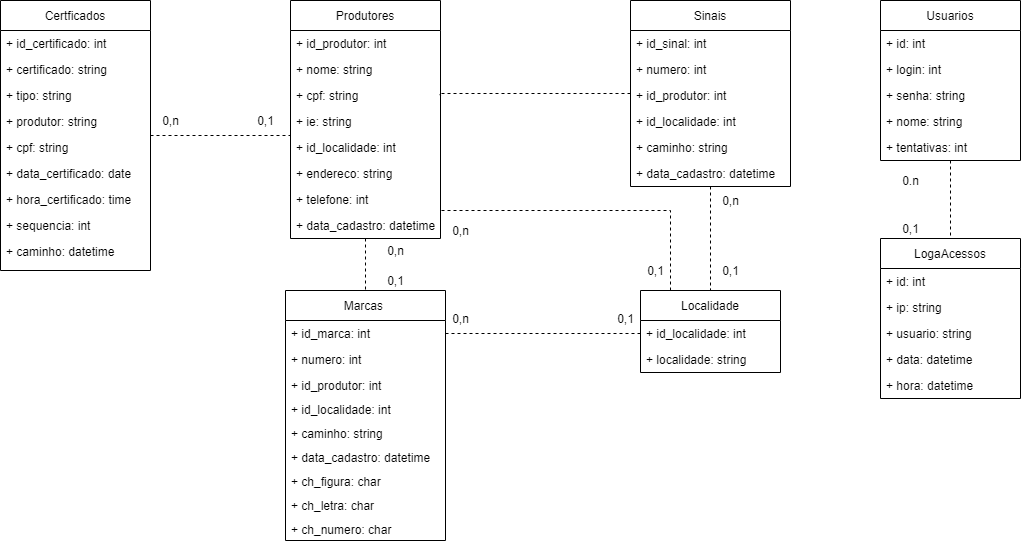

The diagram above was exported from draw.io. Its source (the exported page's mxGraphModel, read from the mxfile embedded in the PNG):
<mxGraphModel dx="2249" dy="822" grid="1" gridSize="10" guides="1" tooltips="1" connect="1" arrows="1" fold="1" page="1" pageScale="1" pageWidth="827" pageHeight="1169" math="0" shadow="0">
  <root>
    <mxCell id="0" />
    <mxCell id="1" parent="0" />
    <mxCell id="1HCGgXG_ZJPQ00-4fkMU-18" style="edgeStyle=orthogonalEdgeStyle;rounded=0;orthogonalLoop=1;jettySize=auto;html=1;endArrow=none;endFill=0;dashed=1;" parent="1" source="mtEUVF73r2KRpAVkkBdg-1" target="mtEUVF73r2KRpAVkkBdg-17" edge="1">
      <mxGeometry relative="1" as="geometry" />
    </mxCell>
    <mxCell id="xv0Qbe-ol_JM0kganjIa-6" style="edgeStyle=orthogonalEdgeStyle;rounded=0;orthogonalLoop=1;jettySize=auto;html=1;entryX=1;entryY=0.5;entryDx=0;entryDy=0;endArrow=none;endFill=0;dashed=1;" edge="1" parent="1" source="mtEUVF73r2KRpAVkkBdg-1" target="mtEUVF73r2KRpAVkkBdg-12">
      <mxGeometry relative="1" as="geometry">
        <Array as="points">
          <mxPoint x="229" y="613" />
        </Array>
      </mxGeometry>
    </mxCell>
    <mxCell id="mtEUVF73r2KRpAVkkBdg-1" value="Sinais" style="swimlane;fontStyle=0;childLayout=stackLayout;horizontal=1;startSize=30;fillColor=none;horizontalStack=0;resizeParent=1;resizeParentMax=0;resizeLast=0;collapsible=1;marginBottom=0;" parent="1" vertex="1">
      <mxGeometry x="420" y="520" width="160" height="186" as="geometry" />
    </mxCell>
    <mxCell id="mtEUVF73r2KRpAVkkBdg-2" value="+ id_sinal: int" style="text;strokeColor=none;fillColor=none;align=left;verticalAlign=top;spacingLeft=4;spacingRight=4;overflow=hidden;rotatable=0;points=[[0,0.5],[1,0.5]];portConstraint=eastwest;" parent="mtEUVF73r2KRpAVkkBdg-1" vertex="1">
      <mxGeometry y="30" width="160" height="26" as="geometry" />
    </mxCell>
    <mxCell id="mtEUVF73r2KRpAVkkBdg-3" value="+ numero: int" style="text;strokeColor=none;fillColor=none;align=left;verticalAlign=top;spacingLeft=4;spacingRight=4;overflow=hidden;rotatable=0;points=[[0,0.5],[1,0.5]];portConstraint=eastwest;" parent="mtEUVF73r2KRpAVkkBdg-1" vertex="1">
      <mxGeometry y="56" width="160" height="26" as="geometry" />
    </mxCell>
    <mxCell id="mtEUVF73r2KRpAVkkBdg-4" value="+ id_produtor: int" style="text;strokeColor=none;fillColor=none;align=left;verticalAlign=top;spacingLeft=4;spacingRight=4;overflow=hidden;rotatable=0;points=[[0,0.5],[1,0.5]];portConstraint=eastwest;" parent="mtEUVF73r2KRpAVkkBdg-1" vertex="1">
      <mxGeometry y="82" width="160" height="26" as="geometry" />
    </mxCell>
    <mxCell id="lKQZE_It0HCwTW8MPozl-27" value="+ id_localidade: int" style="text;strokeColor=none;fillColor=none;align=left;verticalAlign=top;spacingLeft=4;spacingRight=4;overflow=hidden;rotatable=0;points=[[0,0.5],[1,0.5]];portConstraint=eastwest;" parent="mtEUVF73r2KRpAVkkBdg-1" vertex="1">
      <mxGeometry y="108" width="160" height="26" as="geometry" />
    </mxCell>
    <mxCell id="lKQZE_It0HCwTW8MPozl-25" value="+ caminho: string" style="text;strokeColor=none;fillColor=none;align=left;verticalAlign=top;spacingLeft=4;spacingRight=4;overflow=hidden;rotatable=0;points=[[0,0.5],[1,0.5]];portConstraint=eastwest;" parent="mtEUVF73r2KRpAVkkBdg-1" vertex="1">
      <mxGeometry y="134" width="160" height="26" as="geometry" />
    </mxCell>
    <mxCell id="lKQZE_It0HCwTW8MPozl-26" value="+ data_cadastro: datetime" style="text;strokeColor=none;fillColor=none;align=left;verticalAlign=top;spacingLeft=4;spacingRight=4;overflow=hidden;rotatable=0;points=[[0,0.5],[1,0.5]];portConstraint=eastwest;" parent="mtEUVF73r2KRpAVkkBdg-1" vertex="1">
      <mxGeometry y="160" width="160" height="26" as="geometry" />
    </mxCell>
    <mxCell id="1HCGgXG_ZJPQ00-4fkMU-16" style="edgeStyle=orthogonalEdgeStyle;rounded=0;orthogonalLoop=1;jettySize=auto;html=1;endArrow=none;endFill=0;dashed=1;" parent="1" source="mtEUVF73r2KRpAVkkBdg-9" target="1HCGgXG_ZJPQ00-4fkMU-1" edge="1">
      <mxGeometry relative="1" as="geometry" />
    </mxCell>
    <mxCell id="mtEUVF73r2KRpAVkkBdg-9" value="Produtores" style="swimlane;fontStyle=0;childLayout=stackLayout;horizontal=1;startSize=30;fillColor=none;horizontalStack=0;resizeParent=1;resizeParentMax=0;resizeLast=0;collapsible=1;marginBottom=0;" parent="1" vertex="1">
      <mxGeometry x="80" y="520" width="150" height="238" as="geometry" />
    </mxCell>
    <mxCell id="mtEUVF73r2KRpAVkkBdg-10" value="+ id_produtor: int" style="text;strokeColor=none;fillColor=none;align=left;verticalAlign=top;spacingLeft=4;spacingRight=4;overflow=hidden;rotatable=0;points=[[0,0.5],[1,0.5]];portConstraint=eastwest;" parent="mtEUVF73r2KRpAVkkBdg-9" vertex="1">
      <mxGeometry y="30" width="150" height="26" as="geometry" />
    </mxCell>
    <mxCell id="mtEUVF73r2KRpAVkkBdg-11" value="+ nome: string" style="text;strokeColor=none;fillColor=none;align=left;verticalAlign=top;spacingLeft=4;spacingRight=4;overflow=hidden;rotatable=0;points=[[0,0.5],[1,0.5]];portConstraint=eastwest;" parent="mtEUVF73r2KRpAVkkBdg-9" vertex="1">
      <mxGeometry y="56" width="150" height="26" as="geometry" />
    </mxCell>
    <mxCell id="mtEUVF73r2KRpAVkkBdg-12" value="+ cpf: string" style="text;strokeColor=none;fillColor=none;align=left;verticalAlign=top;spacingLeft=4;spacingRight=4;overflow=hidden;rotatable=0;points=[[0,0.5],[1,0.5]];portConstraint=eastwest;" parent="mtEUVF73r2KRpAVkkBdg-9" vertex="1">
      <mxGeometry y="82" width="150" height="26" as="geometry" />
    </mxCell>
    <mxCell id="lKQZE_It0HCwTW8MPozl-7" value="+ ie: string" style="text;strokeColor=none;fillColor=none;align=left;verticalAlign=top;spacingLeft=4;spacingRight=4;overflow=hidden;rotatable=0;points=[[0,0.5],[1,0.5]];portConstraint=eastwest;" parent="mtEUVF73r2KRpAVkkBdg-9" vertex="1">
      <mxGeometry y="108" width="150" height="26" as="geometry" />
    </mxCell>
    <mxCell id="lKQZE_It0HCwTW8MPozl-8" value="+ id_localidade: int" style="text;strokeColor=none;fillColor=none;align=left;verticalAlign=top;spacingLeft=4;spacingRight=4;overflow=hidden;rotatable=0;points=[[0,0.5],[1,0.5]];portConstraint=eastwest;" parent="mtEUVF73r2KRpAVkkBdg-9" vertex="1">
      <mxGeometry y="134" width="150" height="26" as="geometry" />
    </mxCell>
    <mxCell id="lKQZE_It0HCwTW8MPozl-9" value="+ endereco: string" style="text;strokeColor=none;fillColor=none;align=left;verticalAlign=top;spacingLeft=4;spacingRight=4;overflow=hidden;rotatable=0;points=[[0,0.5],[1,0.5]];portConstraint=eastwest;" parent="mtEUVF73r2KRpAVkkBdg-9" vertex="1">
      <mxGeometry y="160" width="150" height="26" as="geometry" />
    </mxCell>
    <mxCell id="lKQZE_It0HCwTW8MPozl-10" value="+ telefone: int" style="text;strokeColor=none;fillColor=none;align=left;verticalAlign=top;spacingLeft=4;spacingRight=4;overflow=hidden;rotatable=0;points=[[0,0.5],[1,0.5]];portConstraint=eastwest;" parent="mtEUVF73r2KRpAVkkBdg-9" vertex="1">
      <mxGeometry y="186" width="150" height="26" as="geometry" />
    </mxCell>
    <mxCell id="lKQZE_It0HCwTW8MPozl-11" value="+ data_cadastro: datetime" style="text;strokeColor=none;fillColor=none;align=left;verticalAlign=top;spacingLeft=4;spacingRight=4;overflow=hidden;rotatable=0;points=[[0,0.5],[1,0.5]];portConstraint=eastwest;" parent="mtEUVF73r2KRpAVkkBdg-9" vertex="1">
      <mxGeometry y="212" width="150" height="26" as="geometry" />
    </mxCell>
    <mxCell id="xv0Qbe-ol_JM0kganjIa-22" style="edgeStyle=orthogonalEdgeStyle;rounded=0;orthogonalLoop=1;jettySize=auto;html=1;dashed=1;endArrow=none;endFill=0;" edge="1" parent="1" source="mtEUVF73r2KRpAVkkBdg-13" target="lKQZE_It0HCwTW8MPozl-36">
      <mxGeometry relative="1" as="geometry" />
    </mxCell>
    <mxCell id="mtEUVF73r2KRpAVkkBdg-13" value="Usuarios" style="swimlane;fontStyle=0;childLayout=stackLayout;horizontal=1;startSize=30;fillColor=none;horizontalStack=0;resizeParent=1;resizeParentMax=0;resizeLast=0;collapsible=1;marginBottom=0;" parent="1" vertex="1">
      <mxGeometry x="670" y="520" width="140" height="160" as="geometry" />
    </mxCell>
    <mxCell id="mtEUVF73r2KRpAVkkBdg-14" value="+ id: int" style="text;strokeColor=none;fillColor=none;align=left;verticalAlign=top;spacingLeft=4;spacingRight=4;overflow=hidden;rotatable=0;points=[[0,0.5],[1,0.5]];portConstraint=eastwest;" parent="mtEUVF73r2KRpAVkkBdg-13" vertex="1">
      <mxGeometry y="30" width="140" height="26" as="geometry" />
    </mxCell>
    <mxCell id="mtEUVF73r2KRpAVkkBdg-15" value="+ login: int" style="text;strokeColor=none;fillColor=none;align=left;verticalAlign=top;spacingLeft=4;spacingRight=4;overflow=hidden;rotatable=0;points=[[0,0.5],[1,0.5]];portConstraint=eastwest;" parent="mtEUVF73r2KRpAVkkBdg-13" vertex="1">
      <mxGeometry y="56" width="140" height="26" as="geometry" />
    </mxCell>
    <mxCell id="mtEUVF73r2KRpAVkkBdg-16" value="+ senha: string" style="text;strokeColor=none;fillColor=none;align=left;verticalAlign=top;spacingLeft=4;spacingRight=4;overflow=hidden;rotatable=0;points=[[0,0.5],[1,0.5]];portConstraint=eastwest;" parent="mtEUVF73r2KRpAVkkBdg-13" vertex="1">
      <mxGeometry y="82" width="140" height="26" as="geometry" />
    </mxCell>
    <mxCell id="lKQZE_It0HCwTW8MPozl-34" value="+ nome: string" style="text;strokeColor=none;fillColor=none;align=left;verticalAlign=top;spacingLeft=4;spacingRight=4;overflow=hidden;rotatable=0;points=[[0,0.5],[1,0.5]];portConstraint=eastwest;" parent="mtEUVF73r2KRpAVkkBdg-13" vertex="1">
      <mxGeometry y="108" width="140" height="26" as="geometry" />
    </mxCell>
    <mxCell id="lKQZE_It0HCwTW8MPozl-35" value="+ tentativas: int" style="text;strokeColor=none;fillColor=none;align=left;verticalAlign=top;spacingLeft=4;spacingRight=4;overflow=hidden;rotatable=0;points=[[0,0.5],[1,0.5]];portConstraint=eastwest;" parent="mtEUVF73r2KRpAVkkBdg-13" vertex="1">
      <mxGeometry y="134" width="140" height="26" as="geometry" />
    </mxCell>
    <mxCell id="mtEUVF73r2KRpAVkkBdg-17" value="Localidade" style="swimlane;fontStyle=0;childLayout=stackLayout;horizontal=1;startSize=30;fillColor=none;horizontalStack=0;resizeParent=1;resizeParentMax=0;resizeLast=0;collapsible=1;marginBottom=0;" parent="1" vertex="1">
      <mxGeometry x="430" y="810" width="140" height="82" as="geometry" />
    </mxCell>
    <mxCell id="mtEUVF73r2KRpAVkkBdg-20" value="+ id_localidade: int" style="text;strokeColor=none;fillColor=none;align=left;verticalAlign=top;spacingLeft=4;spacingRight=4;overflow=hidden;rotatable=0;points=[[0,0.5],[1,0.5]];portConstraint=eastwest;" parent="mtEUVF73r2KRpAVkkBdg-17" vertex="1">
      <mxGeometry y="30" width="140" height="26" as="geometry" />
    </mxCell>
    <mxCell id="mtEUVF73r2KRpAVkkBdg-21" value="+ localidade: string" style="text;strokeColor=none;fillColor=none;align=left;verticalAlign=top;spacingLeft=4;spacingRight=4;overflow=hidden;rotatable=0;points=[[0,0.5],[1,0.5]];portConstraint=eastwest;" parent="mtEUVF73r2KRpAVkkBdg-17" vertex="1">
      <mxGeometry y="56" width="140" height="26" as="geometry" />
    </mxCell>
    <mxCell id="lKQZE_It0HCwTW8MPozl-36" value="LogaAcessos" style="swimlane;fontStyle=0;childLayout=stackLayout;horizontal=1;startSize=30;fillColor=none;horizontalStack=0;resizeParent=1;resizeParentMax=0;resizeLast=0;collapsible=1;marginBottom=0;" parent="1" vertex="1">
      <mxGeometry x="670" y="758" width="140" height="160" as="geometry" />
    </mxCell>
    <mxCell id="lKQZE_It0HCwTW8MPozl-37" value="+ id: int" style="text;strokeColor=none;fillColor=none;align=left;verticalAlign=top;spacingLeft=4;spacingRight=4;overflow=hidden;rotatable=0;points=[[0,0.5],[1,0.5]];portConstraint=eastwest;" parent="lKQZE_It0HCwTW8MPozl-36" vertex="1">
      <mxGeometry y="30" width="140" height="26" as="geometry" />
    </mxCell>
    <mxCell id="lKQZE_It0HCwTW8MPozl-38" value="+ ip: string" style="text;strokeColor=none;fillColor=none;align=left;verticalAlign=top;spacingLeft=4;spacingRight=4;overflow=hidden;rotatable=0;points=[[0,0.5],[1,0.5]];portConstraint=eastwest;" parent="lKQZE_It0HCwTW8MPozl-36" vertex="1">
      <mxGeometry y="56" width="140" height="26" as="geometry" />
    </mxCell>
    <mxCell id="lKQZE_It0HCwTW8MPozl-39" value="+ usuario: string" style="text;strokeColor=none;fillColor=none;align=left;verticalAlign=top;spacingLeft=4;spacingRight=4;overflow=hidden;rotatable=0;points=[[0,0.5],[1,0.5]];portConstraint=eastwest;" parent="lKQZE_It0HCwTW8MPozl-36" vertex="1">
      <mxGeometry y="82" width="140" height="26" as="geometry" />
    </mxCell>
    <mxCell id="lKQZE_It0HCwTW8MPozl-40" value="+ data: datetime" style="text;strokeColor=none;fillColor=none;align=left;verticalAlign=top;spacingLeft=4;spacingRight=4;overflow=hidden;rotatable=0;points=[[0,0.5],[1,0.5]];portConstraint=eastwest;" parent="lKQZE_It0HCwTW8MPozl-36" vertex="1">
      <mxGeometry y="108" width="140" height="26" as="geometry" />
    </mxCell>
    <mxCell id="lKQZE_It0HCwTW8MPozl-41" value="+ hora: datetime" style="text;strokeColor=none;fillColor=none;align=left;verticalAlign=top;spacingLeft=4;spacingRight=4;overflow=hidden;rotatable=0;points=[[0,0.5],[1,0.5]];portConstraint=eastwest;" parent="lKQZE_It0HCwTW8MPozl-36" vertex="1">
      <mxGeometry y="134" width="140" height="26" as="geometry" />
    </mxCell>
    <mxCell id="xv0Qbe-ol_JM0kganjIa-3" style="edgeStyle=orthogonalEdgeStyle;rounded=0;orthogonalLoop=1;jettySize=auto;html=1;entryX=0;entryY=0.5;entryDx=0;entryDy=0;endArrow=none;endFill=0;dashed=1;" edge="1" parent="1" source="1HCGgXG_ZJPQ00-4fkMU-1" target="mtEUVF73r2KRpAVkkBdg-20">
      <mxGeometry relative="1" as="geometry">
        <Array as="points">
          <mxPoint x="280" y="853" />
          <mxPoint x="280" y="853" />
        </Array>
      </mxGeometry>
    </mxCell>
    <mxCell id="1HCGgXG_ZJPQ00-4fkMU-1" value="Marcas " style="swimlane;fontStyle=0;childLayout=stackLayout;horizontal=1;startSize=30;fillColor=none;horizontalStack=0;resizeParent=1;resizeParentMax=0;resizeLast=0;collapsible=1;marginBottom=0;" parent="1" vertex="1">
      <mxGeometry x="75" y="810" width="160" height="250" as="geometry">
        <mxRectangle x="610" y="600" width="80" height="30" as="alternateBounds" />
      </mxGeometry>
    </mxCell>
    <mxCell id="1HCGgXG_ZJPQ00-4fkMU-2" value="+ id_marca: int" style="text;strokeColor=none;fillColor=none;align=left;verticalAlign=top;spacingLeft=4;spacingRight=4;overflow=hidden;rotatable=0;points=[[0,0.5],[1,0.5]];portConstraint=eastwest;" parent="1HCGgXG_ZJPQ00-4fkMU-1" vertex="1">
      <mxGeometry y="30" width="160" height="26" as="geometry" />
    </mxCell>
    <mxCell id="1HCGgXG_ZJPQ00-4fkMU-3" value="+ numero: int" style="text;strokeColor=none;fillColor=none;align=left;verticalAlign=top;spacingLeft=4;spacingRight=4;overflow=hidden;rotatable=0;points=[[0,0.5],[1,0.5]];portConstraint=eastwest;" parent="1HCGgXG_ZJPQ00-4fkMU-1" vertex="1">
      <mxGeometry y="56" width="160" height="26" as="geometry" />
    </mxCell>
    <mxCell id="1HCGgXG_ZJPQ00-4fkMU-4" value="+ id_produtor: int&#10;" style="text;strokeColor=none;fillColor=none;align=left;verticalAlign=top;spacingLeft=4;spacingRight=4;overflow=hidden;rotatable=0;points=[[0,0.5],[1,0.5]];portConstraint=eastwest;" parent="1HCGgXG_ZJPQ00-4fkMU-1" vertex="1">
      <mxGeometry y="82" width="160" height="24" as="geometry" />
    </mxCell>
    <mxCell id="1HCGgXG_ZJPQ00-4fkMU-5" value="+ id_localidade: int&#10;" style="text;strokeColor=none;fillColor=none;align=left;verticalAlign=top;spacingLeft=4;spacingRight=4;overflow=hidden;rotatable=0;points=[[0,0.5],[1,0.5]];portConstraint=eastwest;" parent="1HCGgXG_ZJPQ00-4fkMU-1" vertex="1">
      <mxGeometry y="106" width="160" height="24" as="geometry" />
    </mxCell>
    <mxCell id="1HCGgXG_ZJPQ00-4fkMU-6" value="+ caminho: string&#10;" style="text;strokeColor=none;fillColor=none;align=left;verticalAlign=top;spacingLeft=4;spacingRight=4;overflow=hidden;rotatable=0;points=[[0,0.5],[1,0.5]];portConstraint=eastwest;" parent="1HCGgXG_ZJPQ00-4fkMU-1" vertex="1">
      <mxGeometry y="130" width="160" height="24" as="geometry" />
    </mxCell>
    <mxCell id="1HCGgXG_ZJPQ00-4fkMU-7" value="+ data_cadastro: datetime&#10;" style="text;strokeColor=none;fillColor=none;align=left;verticalAlign=top;spacingLeft=4;spacingRight=4;overflow=hidden;rotatable=0;points=[[0,0.5],[1,0.5]];portConstraint=eastwest;" parent="1HCGgXG_ZJPQ00-4fkMU-1" vertex="1">
      <mxGeometry y="154" width="160" height="24" as="geometry" />
    </mxCell>
    <mxCell id="1HCGgXG_ZJPQ00-4fkMU-8" value="+ ch_figura: char&#10;" style="text;strokeColor=none;fillColor=none;align=left;verticalAlign=top;spacingLeft=4;spacingRight=4;overflow=hidden;rotatable=0;points=[[0,0.5],[1,0.5]];portConstraint=eastwest;" parent="1HCGgXG_ZJPQ00-4fkMU-1" vertex="1">
      <mxGeometry y="178" width="160" height="24" as="geometry" />
    </mxCell>
    <mxCell id="1HCGgXG_ZJPQ00-4fkMU-9" value="+ ch_letra: char&#10;" style="text;strokeColor=none;fillColor=none;align=left;verticalAlign=top;spacingLeft=4;spacingRight=4;overflow=hidden;rotatable=0;points=[[0,0.5],[1,0.5]];portConstraint=eastwest;" parent="1HCGgXG_ZJPQ00-4fkMU-1" vertex="1">
      <mxGeometry y="202" width="160" height="24" as="geometry" />
    </mxCell>
    <mxCell id="1HCGgXG_ZJPQ00-4fkMU-10" value="+ ch_numero: char&#10;" style="text;strokeColor=none;fillColor=none;align=left;verticalAlign=top;spacingLeft=4;spacingRight=4;overflow=hidden;rotatable=0;points=[[0,0.5],[1,0.5]];portConstraint=eastwest;" parent="1HCGgXG_ZJPQ00-4fkMU-1" vertex="1">
      <mxGeometry y="226" width="160" height="24" as="geometry" />
    </mxCell>
    <mxCell id="xv0Qbe-ol_JM0kganjIa-19" style="edgeStyle=orthogonalEdgeStyle;rounded=0;orthogonalLoop=1;jettySize=auto;html=1;entryX=0;entryY=0.5;entryDx=0;entryDy=0;dashed=1;endArrow=none;endFill=0;" edge="1" parent="1" source="xv0Qbe-ol_JM0kganjIa-7" target="lKQZE_It0HCwTW8MPozl-8">
      <mxGeometry relative="1" as="geometry">
        <Array as="points">
          <mxPoint x="80" y="655" />
        </Array>
      </mxGeometry>
    </mxCell>
    <mxCell id="xv0Qbe-ol_JM0kganjIa-7" value="Certficados" style="swimlane;fontStyle=0;childLayout=stackLayout;horizontal=1;startSize=30;fillColor=none;horizontalStack=0;resizeParent=1;resizeParentMax=0;resizeLast=0;collapsible=1;marginBottom=0;" vertex="1" parent="1">
      <mxGeometry x="-210" y="520" width="150" height="270" as="geometry" />
    </mxCell>
    <mxCell id="xv0Qbe-ol_JM0kganjIa-8" value="+ id_certificado: int" style="text;strokeColor=none;fillColor=none;align=left;verticalAlign=top;spacingLeft=4;spacingRight=4;overflow=hidden;rotatable=0;points=[[0,0.5],[1,0.5]];portConstraint=eastwest;" vertex="1" parent="xv0Qbe-ol_JM0kganjIa-7">
      <mxGeometry y="30" width="150" height="26" as="geometry" />
    </mxCell>
    <mxCell id="xv0Qbe-ol_JM0kganjIa-9" value="+ certificado: string" style="text;strokeColor=none;fillColor=none;align=left;verticalAlign=top;spacingLeft=4;spacingRight=4;overflow=hidden;rotatable=0;points=[[0,0.5],[1,0.5]];portConstraint=eastwest;" vertex="1" parent="xv0Qbe-ol_JM0kganjIa-7">
      <mxGeometry y="56" width="150" height="26" as="geometry" />
    </mxCell>
    <mxCell id="xv0Qbe-ol_JM0kganjIa-10" value="+ tipo: string" style="text;strokeColor=none;fillColor=none;align=left;verticalAlign=top;spacingLeft=4;spacingRight=4;overflow=hidden;rotatable=0;points=[[0,0.5],[1,0.5]];portConstraint=eastwest;" vertex="1" parent="xv0Qbe-ol_JM0kganjIa-7">
      <mxGeometry y="82" width="150" height="26" as="geometry" />
    </mxCell>
    <mxCell id="xv0Qbe-ol_JM0kganjIa-11" value="+ produtor: string" style="text;strokeColor=none;fillColor=none;align=left;verticalAlign=top;spacingLeft=4;spacingRight=4;overflow=hidden;rotatable=0;points=[[0,0.5],[1,0.5]];portConstraint=eastwest;" vertex="1" parent="xv0Qbe-ol_JM0kganjIa-7">
      <mxGeometry y="108" width="150" height="26" as="geometry" />
    </mxCell>
    <mxCell id="xv0Qbe-ol_JM0kganjIa-12" value="+ cpf: string" style="text;strokeColor=none;fillColor=none;align=left;verticalAlign=top;spacingLeft=4;spacingRight=4;overflow=hidden;rotatable=0;points=[[0,0.5],[1,0.5]];portConstraint=eastwest;" vertex="1" parent="xv0Qbe-ol_JM0kganjIa-7">
      <mxGeometry y="134" width="150" height="26" as="geometry" />
    </mxCell>
    <mxCell id="xv0Qbe-ol_JM0kganjIa-13" value="+ data_certificado: date" style="text;strokeColor=none;fillColor=none;align=left;verticalAlign=top;spacingLeft=4;spacingRight=4;overflow=hidden;rotatable=0;points=[[0,0.5],[1,0.5]];portConstraint=eastwest;" vertex="1" parent="xv0Qbe-ol_JM0kganjIa-7">
      <mxGeometry y="160" width="150" height="26" as="geometry" />
    </mxCell>
    <mxCell id="xv0Qbe-ol_JM0kganjIa-14" value="+ hora_certificado: time" style="text;strokeColor=none;fillColor=none;align=left;verticalAlign=top;spacingLeft=4;spacingRight=4;overflow=hidden;rotatable=0;points=[[0,0.5],[1,0.5]];portConstraint=eastwest;" vertex="1" parent="xv0Qbe-ol_JM0kganjIa-7">
      <mxGeometry y="186" width="150" height="26" as="geometry" />
    </mxCell>
    <mxCell id="xv0Qbe-ol_JM0kganjIa-17" value="+ sequencia: int" style="text;strokeColor=none;fillColor=none;align=left;verticalAlign=top;spacingLeft=4;spacingRight=4;overflow=hidden;rotatable=0;points=[[0,0.5],[1,0.5]];portConstraint=eastwest;" vertex="1" parent="xv0Qbe-ol_JM0kganjIa-7">
      <mxGeometry y="212" width="150" height="26" as="geometry" />
    </mxCell>
    <mxCell id="xv0Qbe-ol_JM0kganjIa-15" value="+ caminho: datetime" style="text;strokeColor=none;fillColor=none;align=left;verticalAlign=top;spacingLeft=4;spacingRight=4;overflow=hidden;rotatable=0;points=[[0,0.5],[1,0.5]];portConstraint=eastwest;" vertex="1" parent="xv0Qbe-ol_JM0kganjIa-7">
      <mxGeometry y="238" width="150" height="32" as="geometry" />
    </mxCell>
    <mxCell id="xv0Qbe-ol_JM0kganjIa-16" style="edgeStyle=orthogonalEdgeStyle;rounded=0;orthogonalLoop=1;jettySize=auto;html=1;endArrow=none;endFill=0;exitX=1;exitY=0.5;exitDx=0;exitDy=0;dashed=1;" edge="1" parent="1" source="lKQZE_It0HCwTW8MPozl-7" target="mtEUVF73r2KRpAVkkBdg-17">
      <mxGeometry relative="1" as="geometry">
        <mxPoint x="240" y="610" as="sourcePoint" />
        <Array as="points">
          <mxPoint x="230" y="730" />
          <mxPoint x="460" y="730" />
        </Array>
      </mxGeometry>
    </mxCell>
    <mxCell id="xv0Qbe-ol_JM0kganjIa-20" value="0,n" style="text;html=1;align=center;verticalAlign=middle;resizable=0;points=[];autosize=1;strokeColor=none;fillColor=none;" vertex="1" parent="1">
      <mxGeometry x="-55" y="630" width="30" height="20" as="geometry" />
    </mxCell>
    <mxCell id="xv0Qbe-ol_JM0kganjIa-21" value="0,1" style="text;html=1;align=center;verticalAlign=middle;resizable=0;points=[];autosize=1;strokeColor=none;fillColor=none;" vertex="1" parent="1">
      <mxGeometry x="40" y="630" width="30" height="20" as="geometry" />
    </mxCell>
    <mxCell id="xv0Qbe-ol_JM0kganjIa-23" value="0,1" style="text;html=1;align=center;verticalAlign=middle;resizable=0;points=[];autosize=1;strokeColor=none;fillColor=none;" vertex="1" parent="1">
      <mxGeometry x="685" y="738" width="30" height="20" as="geometry" />
    </mxCell>
    <mxCell id="xv0Qbe-ol_JM0kganjIa-24" value="0.n" style="text;html=1;align=center;verticalAlign=middle;resizable=0;points=[];autosize=1;strokeColor=none;fillColor=none;" vertex="1" parent="1">
      <mxGeometry x="685" y="690" width="30" height="20" as="geometry" />
    </mxCell>
    <mxCell id="xv0Qbe-ol_JM0kganjIa-25" value="0,n" style="text;html=1;align=center;verticalAlign=middle;resizable=0;points=[];autosize=1;strokeColor=none;fillColor=none;" vertex="1" parent="1">
      <mxGeometry x="505" y="710" width="30" height="20" as="geometry" />
    </mxCell>
    <mxCell id="xv0Qbe-ol_JM0kganjIa-26" value="0,1" style="text;html=1;align=center;verticalAlign=middle;resizable=0;points=[];autosize=1;strokeColor=none;fillColor=none;" vertex="1" parent="1">
      <mxGeometry x="505" y="780" width="30" height="20" as="geometry" />
    </mxCell>
    <mxCell id="xv0Qbe-ol_JM0kganjIa-27" value="0,n" style="text;html=1;align=center;verticalAlign=middle;resizable=0;points=[];autosize=1;strokeColor=none;fillColor=none;" vertex="1" parent="1">
      <mxGeometry x="235" y="740" width="30" height="20" as="geometry" />
    </mxCell>
    <mxCell id="xv0Qbe-ol_JM0kganjIa-28" value="0,1" style="text;html=1;align=center;verticalAlign=middle;resizable=0;points=[];autosize=1;strokeColor=none;fillColor=none;" vertex="1" parent="1">
      <mxGeometry x="430" y="780" width="30" height="20" as="geometry" />
    </mxCell>
    <mxCell id="xv0Qbe-ol_JM0kganjIa-29" value="0,n" style="text;html=1;align=center;verticalAlign=middle;resizable=0;points=[];autosize=1;strokeColor=none;fillColor=none;" vertex="1" parent="1">
      <mxGeometry x="170" y="760" width="30" height="20" as="geometry" />
    </mxCell>
    <mxCell id="xv0Qbe-ol_JM0kganjIa-30" value="0,1" style="text;html=1;align=center;verticalAlign=middle;resizable=0;points=[];autosize=1;strokeColor=none;fillColor=none;" vertex="1" parent="1">
      <mxGeometry x="170" y="790" width="30" height="20" as="geometry" />
    </mxCell>
    <mxCell id="xv0Qbe-ol_JM0kganjIa-31" value="0,n" style="text;html=1;align=center;verticalAlign=middle;resizable=0;points=[];autosize=1;strokeColor=none;fillColor=none;" vertex="1" parent="1">
      <mxGeometry x="235" y="828" width="30" height="20" as="geometry" />
    </mxCell>
    <mxCell id="xv0Qbe-ol_JM0kganjIa-32" value="0,1" style="text;html=1;align=center;verticalAlign=middle;resizable=0;points=[];autosize=1;strokeColor=none;fillColor=none;" vertex="1" parent="1">
      <mxGeometry x="400" y="828" width="30" height="20" as="geometry" />
    </mxCell>
  </root>
</mxGraphModel>